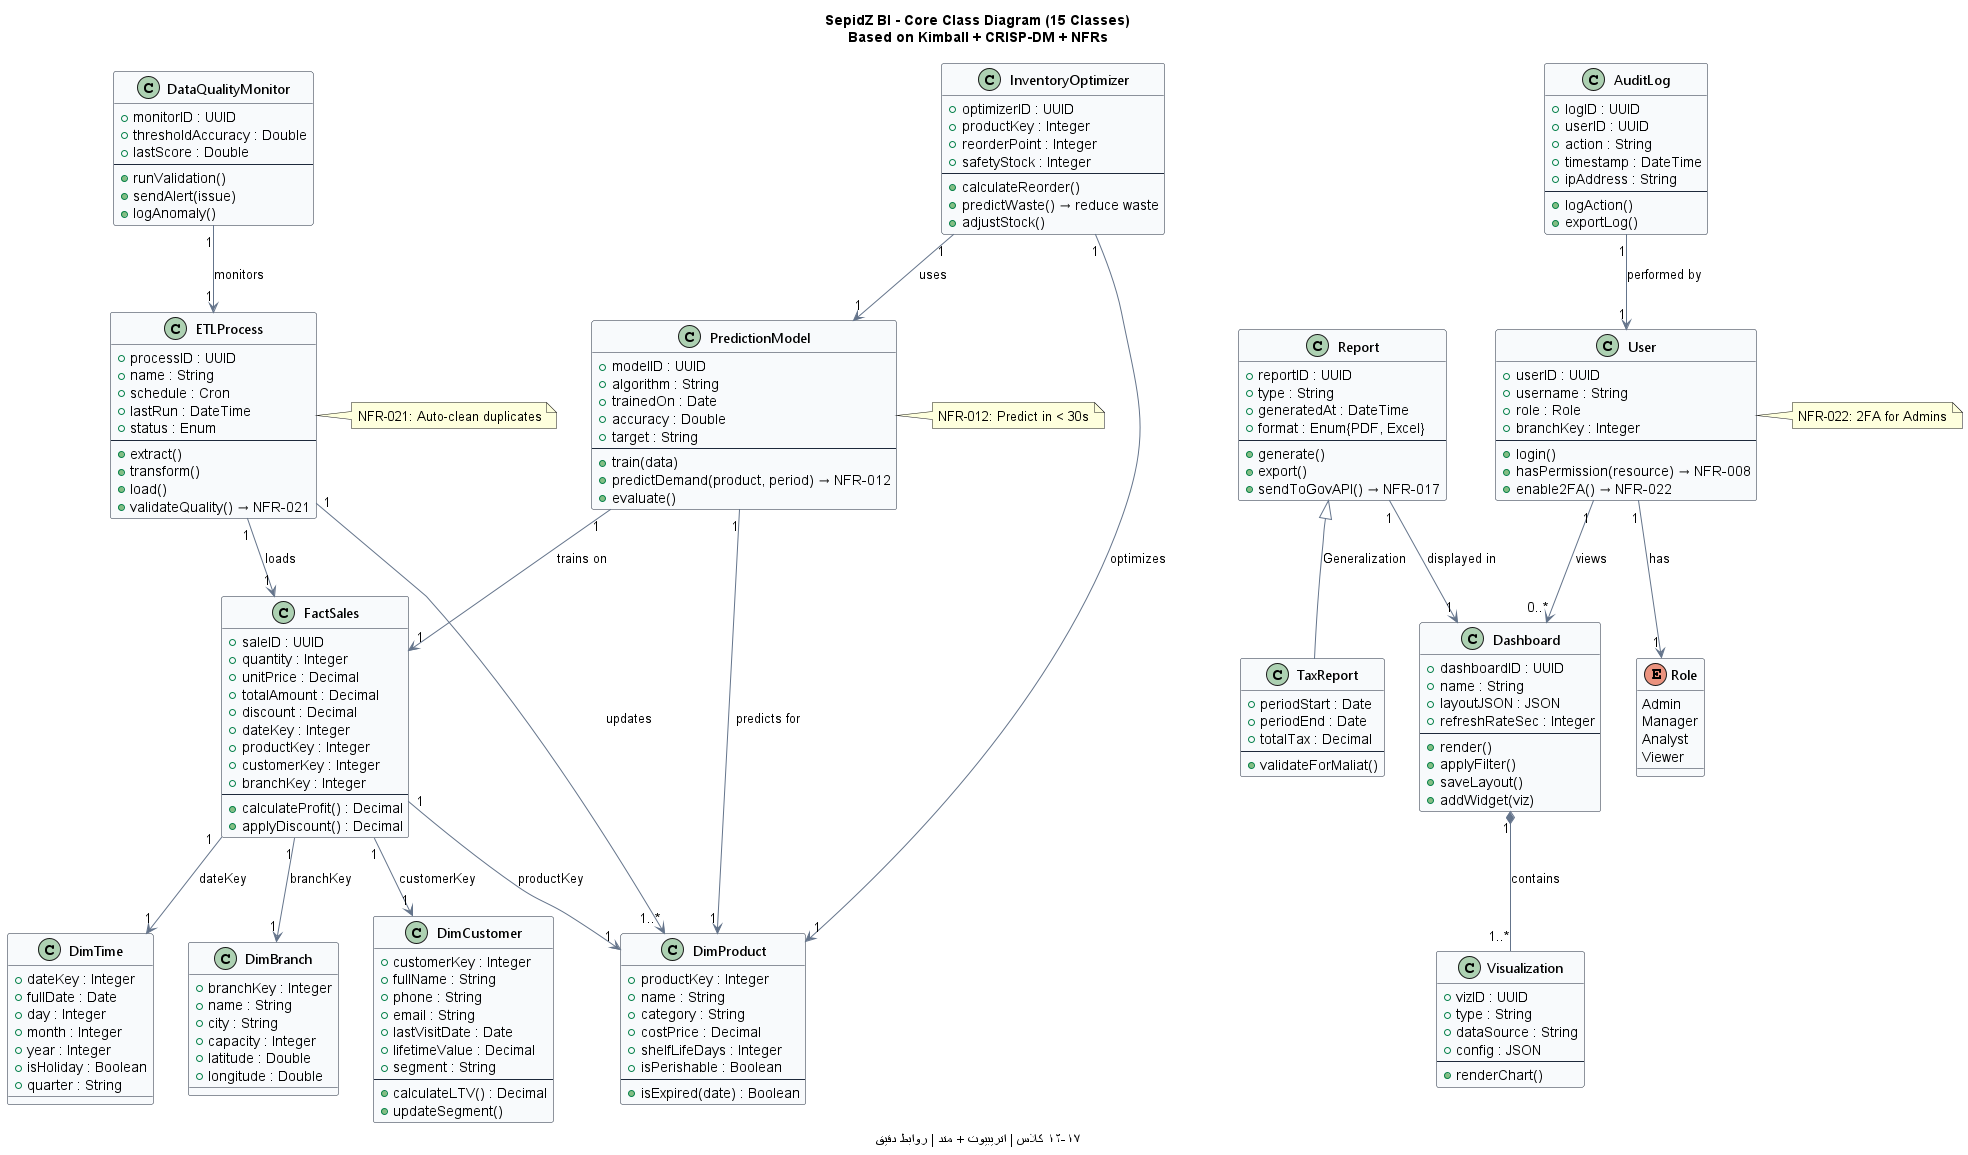

The diagram above was rendered by PlantUML. Its source (embedded in the PNG):
@startuml SepidZ_BI_Class_Diagram
' ====================================================
' تنظیمات ظاهری
' ====================================================
skinparam shadowing false
skinparam class {
    BackgroundColor #F8FAFC
    BorderColor #1E293B
    ArrowColor #64748B
    FontName Segoe UI
}
skinparam stereotypeCBackgroundColor #E0E7FF
skinparam stereotypeIBackgroundColor #FEF3C7

title **SepidZ BI - Core Class Diagram (15 Classes)**\nBased on Kimball + CRISP-DM + NFRs
caption ۱۲-۱۷ کلاس | اتریبیوت + متد | روابط دقیق

' ====================================================
' 1. Fact & Dimension Tables (Kimball Model)
' ====================================================
class FactSales {
    + saleID : UUID
    + quantity : Integer
    + unitPrice : Decimal
    + totalAmount : Decimal
    + discount : Decimal
    + dateKey : Integer
    + productKey : Integer
    + customerKey : Integer
    + branchKey : Integer
    --
    + calculateProfit() : Decimal
    + applyDiscount() : Decimal
}

class DimProduct {
    + productKey : Integer
    + name : String
    + category : String
    + costPrice : Decimal
    + shelfLifeDays : Integer
    + isPerishable : Boolean
    --
    + isExpired(date) : Boolean
}

class DimCustomer {
    + customerKey : Integer
    + fullName : String
    + phone : String
    + email : String
    + lastVisitDate : Date
    + lifetimeValue : Decimal
    + segment : String
    --
    + calculateLTV() : Decimal
    + updateSegment()
}

class DimTime {
    + dateKey : Integer
    + fullDate : Date
    + day : Integer
    + month : Integer
    + year : Integer
    + isHoliday : Boolean
    + quarter : String
}

class DimBranch {
    + branchKey : Integer
    + name : String
    + city : String
    + capacity : Integer
    + latitude : Double
    + longitude : Double
}

' ====================================================
' 2. Core BI Engine
' ====================================================
class ETLProcess {
    + processID : UUID
    + name : String
    + schedule : Cron
    + lastRun : DateTime
    + status : Enum
    --
    + extract()
    + transform()
    + load()
    + validateQuality() → NFR-021
}

class DataQualityMonitor {
    + monitorID : UUID
    + thresholdAccuracy : Double
    + lastScore : Double
    --
    + runValidation()
    + sendAlert(issue)
    + logAnomaly()
}

class PredictionModel {
    + modelID : UUID
    + algorithm : String
    + trainedOn : Date
    + accuracy : Double
    + target : String
    --
    + train(data)
    + predictDemand(product, period) → NFR-012
    + evaluate()
}

' ====================================================
' 3. Reporting & Dashboard
' ====================================================
class Report {
    + reportID : UUID
    + type : String
    + generatedAt : DateTime
    + format : Enum{PDF, Excel}
    --
    + generate()
    + export()
    + sendToGovAPI() → NFR-017
}

class TaxReport {
    + periodStart : Date
    + periodEnd : Date
    + totalTax : Decimal
    --
    + validateForMaliat()
}

class Dashboard {
    + dashboardID : UUID
    + name : String
    + layoutJSON : JSON
    + refreshRateSec : Integer
    --
    + render()
    + applyFilter()
    + saveLayout()
    + addWidget(viz)
}

class Visualization {
    + vizID : UUID
    + type : String
    + dataSource : String
    + config : JSON
    --
    + renderChart()
}

' ====================================================
' 4. Security & Audit
' ====================================================
class User {
    + userID : UUID
    + username : String
    + role : Role
    + branchKey : Integer
    --
    + login()
    + hasPermission(resource) → NFR-008
    + enable2FA() → NFR-022
}

enum Role {
    Admin
    Manager
    Analyst
    Viewer
}

class AuditLog {
    + logID : UUID
    + userID : UUID
    + action : String
    + timestamp : DateTime
    + ipAddress : String
    --
    + logAction()
    + exportLog()
}

' ====================================================
' 5. Inventory Optimization
' ====================================================
class InventoryOptimizer {
    + optimizerID : UUID
    + productKey : Integer
    + reorderPoint : Integer
    + safetyStock : Integer
    --
    + calculateReorder()
    + predictWaste() → reduce waste
    + adjustStock()
}

' ====================================================
' روابط (Relationships)
' ====================================================

' --- Kimball Star Schema ---
FactSales "1" --> "1" DimProduct : productKey
FactSales "1" --> "1" DimCustomer : customerKey
FactSales "1" --> "1" DimTime : dateKey
FactSales "1" --> "1" DimBranch : branchKey

' --- ETL Flow ---
ETLProcess "1" --> "1" FactSales : loads
ETLProcess "1" --> "1..*" DimProduct : updates
DataQualityMonitor "1" --> "1" ETLProcess : monitors

' --- Prediction ---
PredictionModel "1" --> "1" FactSales : trains on
PredictionModel "1" --> "1" DimProduct : predicts for

' --- Reporting ---
Report <|-- TaxReport : Generalization
Dashboard "1" *-- "1..*" Visualization : contains
Report "1" --> "1" Dashboard : displayed in

' --- Security ---
User "1" --> "1" Role : has
User "1" --> "0..*" Dashboard : views
AuditLog "1" --> "1" User : performed by

' --- Inventory ---
InventoryOptimizer "1" --> "1" DimProduct : optimizes
InventoryOptimizer "1" --> "1" PredictionModel : uses

' --- NFR Highlights ---
note right of PredictionModel
  NFR-012: Predict in < 30s
end note

note right of ETLProcess
  NFR-021: Auto-clean duplicates
end note

note right of User
  NFR-022: 2FA for Admins
end note

@enduml